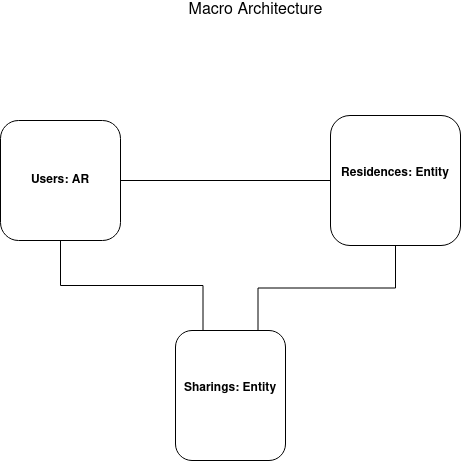

The diagram above was exported from draw.io. Its source (the exported page's mxGraphModel, read from the mxfile embedded in the PNG):
<mxGraphModel dx="1350" dy="697" grid="1" gridSize="10" guides="1" tooltips="1" connect="1" arrows="1" fold="1" page="1" pageScale="1" pageWidth="850" pageHeight="1100" math="0" shadow="0">
  <root>
    <mxCell id="0" />
    <mxCell id="1" parent="0" />
    <mxCell id="KTIwXkbdNQQhM7PYem8V-8" style="edgeStyle=orthogonalEdgeStyle;rounded=0;orthogonalLoop=1;jettySize=auto;html=1;exitX=0.5;exitY=1;exitDx=0;exitDy=0;entryX=0.25;entryY=0;entryDx=0;entryDy=0;endArrow=none;endFill=0;startArrow=none;startFill=0;" parent="1" source="KTIwXkbdNQQhM7PYem8V-1" target="KTIwXkbdNQQhM7PYem8V-3" edge="1">
      <mxGeometry relative="1" as="geometry" />
    </mxCell>
    <mxCell id="gKr0NJE88aXHu9jdtCjD-6" style="edgeStyle=orthogonalEdgeStyle;rounded=0;orthogonalLoop=1;jettySize=auto;html=1;exitX=1;exitY=0.5;exitDx=0;exitDy=0;entryX=0;entryY=0.5;entryDx=0;entryDy=0;fontColor=#3333FF;startArrow=none;startFill=0;endArrow=none;endFill=0;" edge="1" parent="1" source="KTIwXkbdNQQhM7PYem8V-1" target="KTIwXkbdNQQhM7PYem8V-2">
      <mxGeometry relative="1" as="geometry" />
    </mxCell>
    <mxCell id="KTIwXkbdNQQhM7PYem8V-1" value="&lt;b&gt;Users: AR&lt;/b&gt;&lt;br&gt;" style="rounded=1;whiteSpace=wrap;html=1;" parent="1" vertex="1">
      <mxGeometry x="140" y="150" width="120" height="120" as="geometry" />
    </mxCell>
    <mxCell id="DGfFn7tYk_ReMxhOW9r2-3" style="edgeStyle=orthogonalEdgeStyle;rounded=0;orthogonalLoop=1;jettySize=auto;html=1;exitX=0.5;exitY=1;exitDx=0;exitDy=0;entryX=0.75;entryY=0;entryDx=0;entryDy=0;endArrow=none;endFill=0;startArrow=none;startFill=0;jumpSize=18;" parent="1" source="KTIwXkbdNQQhM7PYem8V-2" target="KTIwXkbdNQQhM7PYem8V-3" edge="1">
      <mxGeometry relative="1" as="geometry">
        <mxPoint x="390" y="340" as="targetPoint" />
      </mxGeometry>
    </mxCell>
    <mxCell id="KTIwXkbdNQQhM7PYem8V-2" value="&lt;div&gt;&lt;b&gt;Residences: Entity&lt;/b&gt;&lt;br&gt;&lt;/div&gt;&lt;div&gt;&lt;font color=&quot;#3333FF&quot;&gt;&lt;br&gt;&lt;/font&gt;&lt;/div&gt;" style="rounded=1;whiteSpace=wrap;html=1;" parent="1" vertex="1">
      <mxGeometry x="470" y="145" width="130" height="130" as="geometry" />
    </mxCell>
    <mxCell id="KTIwXkbdNQQhM7PYem8V-3" value="&lt;div&gt;&lt;b&gt;Sharings: Entity&lt;br&gt;&lt;/b&gt;&lt;/div&gt;&lt;div&gt;&lt;br&gt;&lt;/div&gt;" style="rounded=1;whiteSpace=wrap;html=1;" parent="1" vertex="1">
      <mxGeometry x="315" y="360" width="110" height="130" as="geometry" />
    </mxCell>
    <mxCell id="K4GnCI7gcKosOCcqMAXE-1" value="&lt;font style=&quot;font-size: 16px;&quot;&gt;Macro Architecture&lt;/font&gt;" style="text;html=1;align=center;verticalAlign=middle;resizable=0;points=[];autosize=1;strokeColor=none;fillColor=none;" parent="1" vertex="1">
      <mxGeometry x="320" y="30" width="150" height="20" as="geometry" />
    </mxCell>
  </root>
</mxGraphModel>